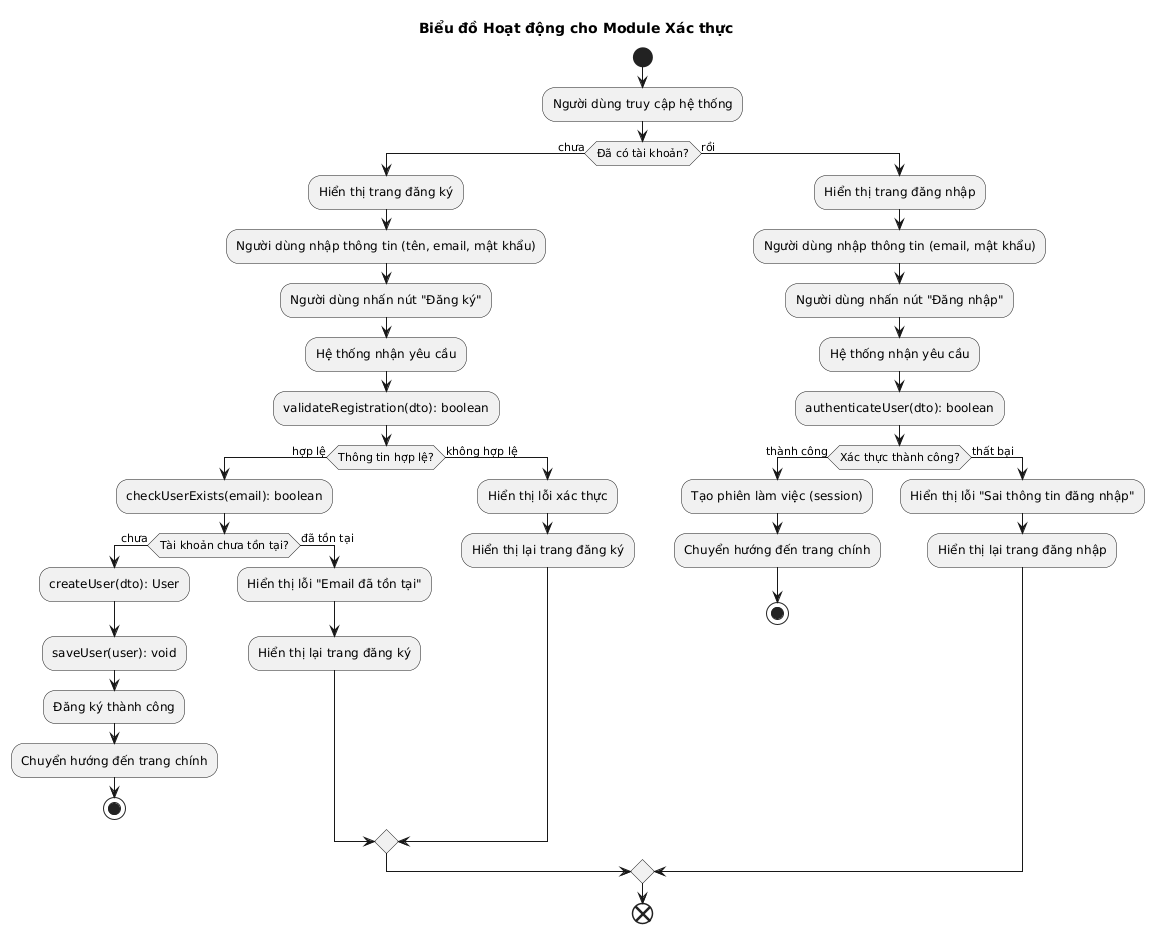

The diagram above was rendered by PlantUML. Its source (embedded in the PNG):
@startuml
' Authentication Activity Diagram

title Biểu đồ Hoạt động cho Module Xác thực

start

:Người dùng truy cập hệ thống;

if (Đã có tài khoản?) then (chưa)
    :Hiển thị trang đăng ký;
    :Người dùng nhập thông tin (tên, email, mật khẩu);
    :Người dùng nhấn nút "Đăng ký";
    :Hệ thống nhận yêu cầu;
    :validateRegistration(dto): boolean;
    if (Thông tin hợp lệ?) then (hợp lệ)
        :checkUserExists(email): boolean;
        if (Tài khoản chưa tồn tại?) then (chưa)
            :createUser(dto): User;
            :saveUser(user): void;
            :Đăng ký thành công;
            :Chuyển hướng đến trang chính;
            stop
        else (đã tồn tại)
            :Hiển thị lỗi "Email đã tồn tại";
            :Hiển thị lại trang đăng ký;
        endif
    else (không hợp lệ)
        :Hiển thị lỗi xác thực;
        :Hiển thị lại trang đăng ký;
    endif
else (rồi)
    :Hiển thị trang đăng nhập;
    :Người dùng nhập thông tin (email, mật khẩu);
    :Người dùng nhấn nút "Đăng nhập";
    :Hệ thống nhận yêu cầu;
    :authenticateUser(dto): boolean;
    if (Xác thực thành công?) then (thành công)
        :Tạo phiên làm việc (session);
        :Chuyển hướng đến trang chính;
        stop
    else (thất bại)
        :Hiển thị lỗi "Sai thông tin đăng nhập";
        :Hiển thị lại trang đăng nhập;
    endif
endif

end
@enduml